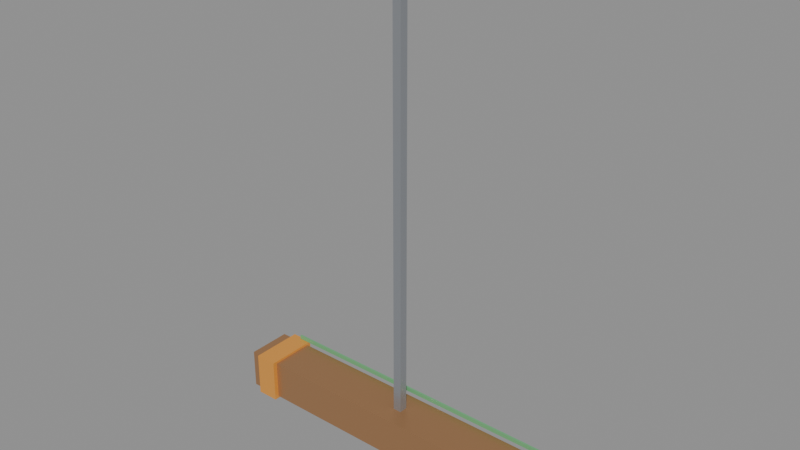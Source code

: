 # Source: 12_beam_pendulum.blend  (saved by Blender 4.2.67; exported with 4.5.12 LTS)
import bpy
from mathutils import Matrix  # noqa: F401  (used for matrix-valued properties, if any)

bpy.ops.wm.read_factory_settings(use_empty=True)
scene = bpy.context.scene
scene.name = 'BeamPendulumLoop'

# ---- materials (node trees are filled in below, after node groups)
mat_hazard = bpy.data.materials.new('Hazard')
mat_hazard.diffuse_color = (0.85, 0.36, 0.06, 1.0)
mat_safetynet = bpy.data.materials.new('SafetyNet')
mat_safetynet.diffuse_color = (0.15, 0.45, 0.2, 1.0)
mat_steel = bpy.data.materials.new('Steel')
mat_steel.diffuse_color = (0.38, 0.4, 0.43, 1.0)
mat_steelrust = bpy.data.materials.new('SteelRust')
mat_steelrust.diffuse_color = (0.42, 0.22, 0.1, 1.0)

# ---- material node trees
mat_hazard.use_nodes = True; mat_hazard.node_tree.nodes.clear()
_N = mat_hazard.node_tree.nodes; _L = mat_hazard.node_tree.links
n0 = _N.new('ShaderNodeBsdfPrincipled'); n0.name = 'Principled BSDF'; n0.location = (10, 300)
n0.inputs[0].default_value = (0.85, 0.36, 0.06, 1.0)
n0.inputs[1].default_value = 0.2
n0.inputs[2].default_value = 0.34
n1 = _N.new('ShaderNodeOutputMaterial'); n1.name = 'Material Output'; n1.location = (300, 300)
_L.new(n0.outputs[0], n1.inputs[0])
n1.is_active_output = True
mat_safetynet.use_nodes = True; mat_safetynet.node_tree.nodes.clear()
_N = mat_safetynet.node_tree.nodes; _L = mat_safetynet.node_tree.links
n0 = _N.new('ShaderNodeBsdfPrincipled'); n0.name = 'Principled BSDF'; n0.location = (10, 300)
n0.inputs[0].default_value = (0.15, 0.45, 0.2, 1.0)
n0.inputs[2].default_value = 0.34
n1 = _N.new('ShaderNodeOutputMaterial'); n1.name = 'Material Output'; n1.location = (300, 300)
_L.new(n0.outputs[0], n1.inputs[0])
n1.is_active_output = True
mat_steel.use_nodes = True; mat_steel.node_tree.nodes.clear()
_N = mat_steel.node_tree.nodes; _L = mat_steel.node_tree.links
n0 = _N.new('ShaderNodeBsdfPrincipled'); n0.name = 'Principled BSDF'; n0.location = (10, 300)
n0.inputs[0].default_value = (0.38, 0.4, 0.43, 1.0)
n0.inputs[1].default_value = 0.6
n0.inputs[2].default_value = 0.34
n1 = _N.new('ShaderNodeOutputMaterial'); n1.name = 'Material Output'; n1.location = (300, 300)
_L.new(n0.outputs[0], n1.inputs[0])
n1.is_active_output = True
mat_steelrust.use_nodes = True; mat_steelrust.node_tree.nodes.clear()
_N = mat_steelrust.node_tree.nodes; _L = mat_steelrust.node_tree.links
n0 = _N.new('ShaderNodeBsdfPrincipled'); n0.name = 'Principled BSDF'; n0.location = (10, 300)
n0.inputs[0].default_value = (0.42, 0.22, 0.1, 1.0)
n0.inputs[1].default_value = 0.4
n0.inputs[2].default_value = 0.34
n1 = _N.new('ShaderNodeOutputMaterial'); n1.name = 'Material Output'; n1.location = (300, 300)
_L.new(n0.outputs[0], n1.inputs[0])
n1.is_active_output = True

# ---- meshes
me_beam_pendulum_hammer_dyn_hazard_mesh = bpy.data.meshes.new('beam_pendulum_hammer_dyn_hazard_mesh')
me_beam_pendulum_hammer_dyn_hazard_mesh.from_pydata([(-7.5, -1.2, -21.5), (-6.5, -1.2, -21.5), (-6.5, 1.2, -21.5), (-7.5, 1.2, -21.5), (-7.5, -1.2, -19.5), (-6.5, -1.2, -19.5), (-6.5, 1.2, -19.5), (-7.5, 1.2, -19.5), (6.5, -1.2, -21.5), (7.5, -1.2, -21.5), (7.5, 1.2, -21.5), (6.5, 1.2, -21.5), (6.5, -1.2, -19.5), (7.5, -1.2, -19.5), (7.5, 1.2, -19.5), (6.5, 1.2, -19.5)], [], [(0, 3, 2, 1), (4, 5, 6, 7), (0, 1, 5, 4), (1, 2, 6, 5), (2, 3, 7, 6), (3, 0, 4, 7), (8, 11, 10, 9), (12, 13, 14, 15), (8, 9, 13, 12), (9, 10, 14, 13), (10, 11, 15, 14), (11, 8, 12, 15)])
_ca = me_beam_pendulum_hammer_dyn_hazard_mesh.color_attributes.new('Col', 'FLOAT_COLOR', 'POINT')
_ca.data.foreach_set('color', [0.9391, 0.9106, 0.8822, 1.0, 0.9391, 0.9106, 0.8822, 1.0, 0.9391, 0.9106, 0.8822, 1.0, 0.9391, 0.9106, 0.8822, 1.0, 0.9391, 0.9106, 0.8822, 1.0, 0.9391, 0.9106, 0.8822, 1.0, 0.9391, 0.9106, 0.8822, 1.0, 0.9391, 0.9106, 0.8822, 1.0, 0.9981, 0.9777, 0.9573, 1.0, 0.9981, 0.9777, 0.9573, 1.0, 0.9981, 0.9777, 0.9573, 1.0, 0.9981, 0.9777, 0.9573, 1.0, 0.9981, 0.9777, 0.9573, 1.0, 0.9981, 0.9777, 0.9573, 1.0, 0.9981, 0.9777, 0.9573, 1.0, 0.9981, 0.9777, 0.9573, 1.0])
me_beam_pendulum_hammer_dyn_hazard_mesh.materials.append(mat_hazard)
me_beam_pendulum_hammer_dyn_hazard_mesh.update()
me_beam_pendulum_hammer_dyn_safetynet_nocol_mesh = bpy.data.meshes.new('beam_pendulum_hammer_dyn_safetynet_nocol_mesh')
me_beam_pendulum_hammer_dyn_safetynet_nocol_mesh.from_pydata([(-7.0, 1.08, -19.49), (7.0, 1.08, -19.49), (7.0, 1.16, -19.49), (-7.0, 1.16, -19.49), (-7.0, 1.08, -19.31), (7.0, 1.08, -19.31), (7.0, 1.16, -19.31), (-7.0, 1.16, -19.31)], [], [(0, 3, 2, 1), (4, 5, 6, 7), (0, 1, 5, 4), (1, 2, 6, 5), (2, 3, 7, 6), (3, 0, 4, 7)])
_ca = me_beam_pendulum_hammer_dyn_safetynet_nocol_mesh.color_attributes.new('Col', 'FLOAT_COLOR', 'POINT')
_ca.data.foreach_set('color', [0.8964, 0.8703, 0.8442, 1.0, 0.8964, 0.8703, 0.8442, 1.0, 0.8964, 0.8703, 0.8442, 1.0, 0.8964, 0.8703, 0.8442, 1.0, 0.8964, 0.8703, 0.8442, 1.0, 0.8964, 0.8703, 0.8442, 1.0, 0.8964, 0.8703, 0.8442, 1.0, 0.8964, 0.8703, 0.8442, 1.0])
me_beam_pendulum_hammer_dyn_safetynet_nocol_mesh.materials.append(mat_safetynet)
me_beam_pendulum_hammer_dyn_safetynet_nocol_mesh.update()
me_beam_pendulum_hammer_dyn_steel_mesh = bpy.data.meshes.new('beam_pendulum_hammer_dyn_steel_mesh')
me_beam_pendulum_hammer_dyn_steel_mesh.from_pydata([(0.19, -0.19, -2.844e-06), (-0.19, -0.19, -2.844e-06), (-0.19, 0.19, -2.878e-06), (0.19, 0.19, -2.878e-06), (0.19, -0.19, -20.5), (-0.19, -0.19, -20.5), (-0.19, 0.19, -20.5), (0.19, 0.19, -20.5)], [], [(0, 3, 2, 1), (4, 5, 6, 7), (0, 1, 5, 4), (1, 2, 6, 5), (2, 3, 7, 6), (3, 0, 4, 7)])
_ca = me_beam_pendulum_hammer_dyn_steel_mesh.color_attributes.new('Col', 'FLOAT_COLOR', 'POINT')
_ca.data.foreach_set('color', [0.978, 0.9669, 0.9557, 1.0, 0.978, 0.9669, 0.9557, 1.0, 0.978, 0.9669, 0.9557, 1.0, 0.978, 0.9669, 0.9557, 1.0, 0.978, 0.9669, 0.9557, 1.0, 0.978, 0.9669, 0.9557, 1.0, 0.978, 0.9669, 0.9557, 1.0, 0.978, 0.9669, 0.9557, 1.0])
me_beam_pendulum_hammer_dyn_steel_mesh.materials.append(mat_steel)
me_beam_pendulum_hammer_dyn_steel_mesh.update()
me_beam_pendulum_hammer_dyn_steelrust_mesh = bpy.data.meshes.new('beam_pendulum_hammer_dyn_steelrust_mesh')
me_beam_pendulum_hammer_dyn_steelrust_mesh.from_pydata([(-8.0, -1.0, -21.4), (8.0, -1.0, -21.4), (8.0, 1.0, -21.4), (-8.0, 1.0, -21.4), (-8.0, -1.0, -19.6), (8.0, -1.0, -19.6), (8.0, 1.0, -19.6), (-8.0, 1.0, -19.6)], [], [(0, 3, 2, 1), (4, 5, 6, 7), (0, 1, 5, 4), (1, 2, 6, 5), (2, 3, 7, 6), (3, 0, 4, 7)])
_ca = me_beam_pendulum_hammer_dyn_steelrust_mesh.color_attributes.new('Col', 'FLOAT_COLOR', 'POINT')
_ca.data.foreach_set('color', [0.9159, 0.8943, 0.8727, 1.0, 0.9159, 0.8943, 0.8727, 1.0, 0.9159, 0.8943, 0.8727, 1.0, 0.9159, 0.8943, 0.8727, 1.0, 0.9159, 0.8943, 0.8727, 1.0, 0.9159, 0.8943, 0.8727, 1.0, 0.9159, 0.8943, 0.8727, 1.0, 0.9159, 0.8943, 0.8727, 1.0])
me_beam_pendulum_hammer_dyn_steelrust_mesh.materials.append(mat_steelrust)
me_beam_pendulum_hammer_dyn_steelrust_mesh.update()

# ---- objects
ob_beampendulumrig = bpy.data.objects.new('BeamPendulumRig', None)
ob_beam_pendulum_hammer_dyn_hazard = bpy.data.objects.new('beam_pendulum_hammer_dyn_hazard', me_beam_pendulum_hammer_dyn_hazard_mesh)
ob_beam_pendulum_hammer_dyn_safetynet_nocol = bpy.data.objects.new('beam_pendulum_hammer_dyn_safetynet_nocol', me_beam_pendulum_hammer_dyn_safetynet_nocol_mesh)
ob_beam_pendulum_hammer_dyn_steel = bpy.data.objects.new('beam_pendulum_hammer_dyn_steel', me_beam_pendulum_hammer_dyn_steel_mesh)
ob_beam_pendulum_hammer_dyn_steelrust = bpy.data.objects.new('beam_pendulum_hammer_dyn_steelrust', me_beam_pendulum_hammer_dyn_steelrust_mesh)

# ---- transforms, parenting, visibility, modifiers, constraints
ob_beampendulumrig.location = (-12.0, -34.0, 172.0)
ob_beam_pendulum_hammer_dyn_hazard.parent = ob_beampendulumrig
ob_beam_pendulum_hammer_dyn_hazard.location = (0.0, 0.0, 0.0)
ob_beam_pendulum_hammer_dyn_safetynet_nocol.parent = ob_beampendulumrig
ob_beam_pendulum_hammer_dyn_safetynet_nocol.location = (0.0, 0.0, 0.0)
ob_beam_pendulum_hammer_dyn_steel.parent = ob_beampendulumrig
ob_beam_pendulum_hammer_dyn_steel.location = (0.0, 0.0, 0.0)
ob_beam_pendulum_hammer_dyn_steelrust.parent = ob_beampendulumrig
ob_beam_pendulum_hammer_dyn_steelrust.location = (0.0, 0.0, 0.0)

# ---- collection membership
scene.collection.objects.link(ob_beampendulumrig)
scene.collection.objects.link(ob_beam_pendulum_hammer_dyn_hazard)
scene.collection.objects.link(ob_beam_pendulum_hammer_dyn_safetynet_nocol)
scene.collection.objects.link(ob_beam_pendulum_hammer_dyn_steel)
scene.collection.objects.link(ob_beam_pendulum_hammer_dyn_steelrust)

# ---- scene / render settings (as saved in the file)
scene.frame_start = 1; scene.frame_end = 241; scene.frame_set(1)
scene.render.engine = 'BLENDER_EEVEE_NEXT'
scene.render.fps = 30
bpy.context.view_layer.update()

# ---- added for rendering (the .blend has no active camera and no usable light): camera, sun + grey world if the file has none
cam_auto = bpy.data.cameras.new('AutoCamera')
cam_auto.lens = 50.0
cam_auto.sensor_width = 36.0
cam_auto.clip_end = 1000.0
ob_auto_camera = bpy.data.objects.new('AutoCamera', cam_auto)
scene.collection.objects.link(ob_auto_camera)
ob_auto_camera.location = (12.8954, -63.8745, 181.166)
ob_auto_camera.rotation_euler = (1.09748, -7.21219e-08, 0.694738)
scene.camera = ob_auto_camera
light_auto_sun = bpy.data.lights.new('AutoSun', 'SUN')
light_auto_sun.energy = 3.0
light_auto_sun.angle = 0.0523599
ob_auto_sun = bpy.data.objects.new('AutoSun', light_auto_sun)
scene.collection.objects.link(ob_auto_sun)
ob_auto_sun.rotation_euler = (0.872665, 0.174533, 0.523599)
if scene.world is None:
    world_auto = bpy.data.worlds.new('AutoWorld')
    world_auto.color = (0.3, 0.3, 0.3)
    scene.world = world_auto
bpy.context.view_layer.update()

